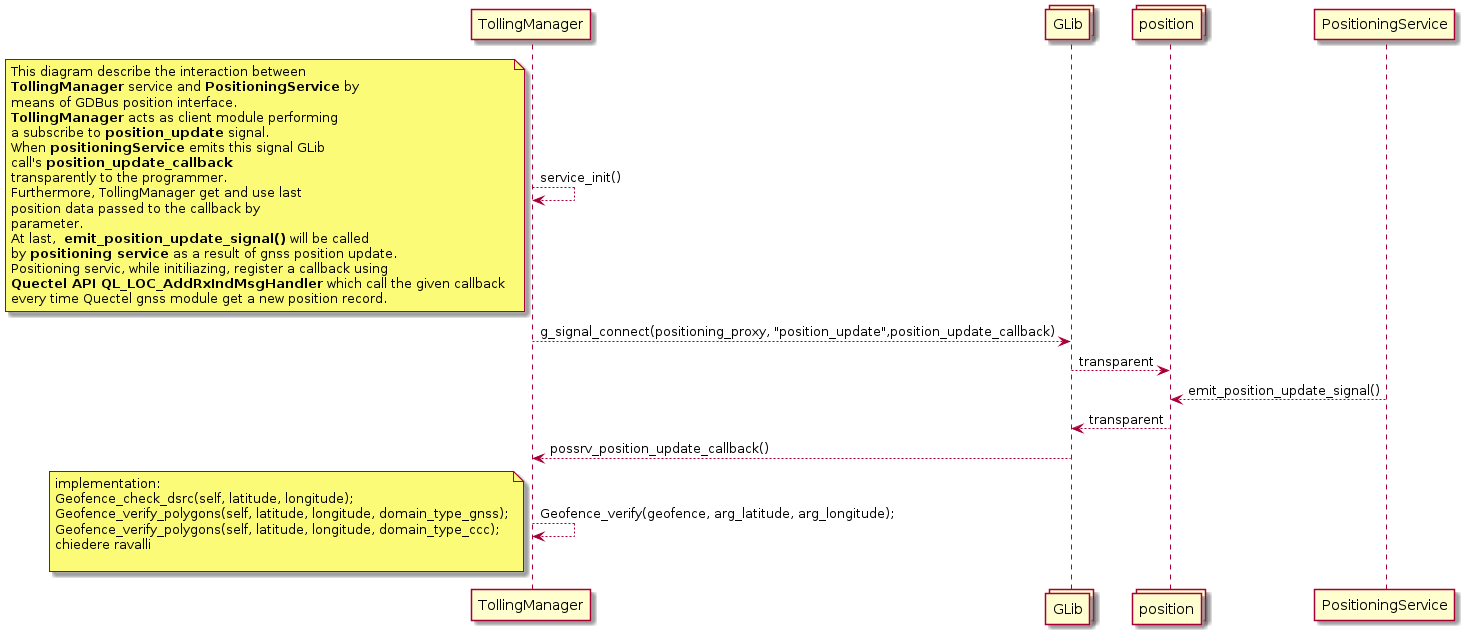

The diagram above was rendered by PlantUML. Its source (embedded in the PNG):
@startuml 

participant TollingManager
collections GLib
collections position
participant PositioningService

TollingManager --> TollingManager : service_init()
note left 
This diagram describe the interaction between
**TollingManager** service and **PositioningService** by 
means of GDBus position interface.
**TollingManager** acts as client module performing
a subscribe to **position_update** signal. 
When **positioningService** emits this signal GLib
call's **position_update_callback**
transparently to the programmer. 
Furthermore, TollingManager get and use last
position data passed to the callback by 
parameter.
At last,  **emit_position_update_signal()** will be called 
by **positioning service** as a result of gnss position update. 
Positioning servic, while initiliazing, register a callback using 
**Quectel API QL_LOC_AddRxIndMsgHandler** which call the given callback 
every time Quectel gnss module get a new position record.  
end note

TollingManager --> GLib: g_signal_connect(positioning_proxy, "position_update",position_update_callback) 
GLib 		--> position: transparent
PositioningService	--> position: emit_position_update_signal()
position --> GLib: transparent
GLib --> TollingManager: possrv_position_update_callback()
TollingManager --> TollingManager: Geofence_verify(geofence, arg_latitude, arg_longitude);
note left
implementation: 
Geofence_check_dsrc(self, latitude, longitude);
Geofence_verify_polygons(self, latitude, longitude, domain_type_gnss);
Geofence_verify_polygons(self, latitude, longitude, domain_type_ccc);
chiedere ravalli

end note 


@enduml